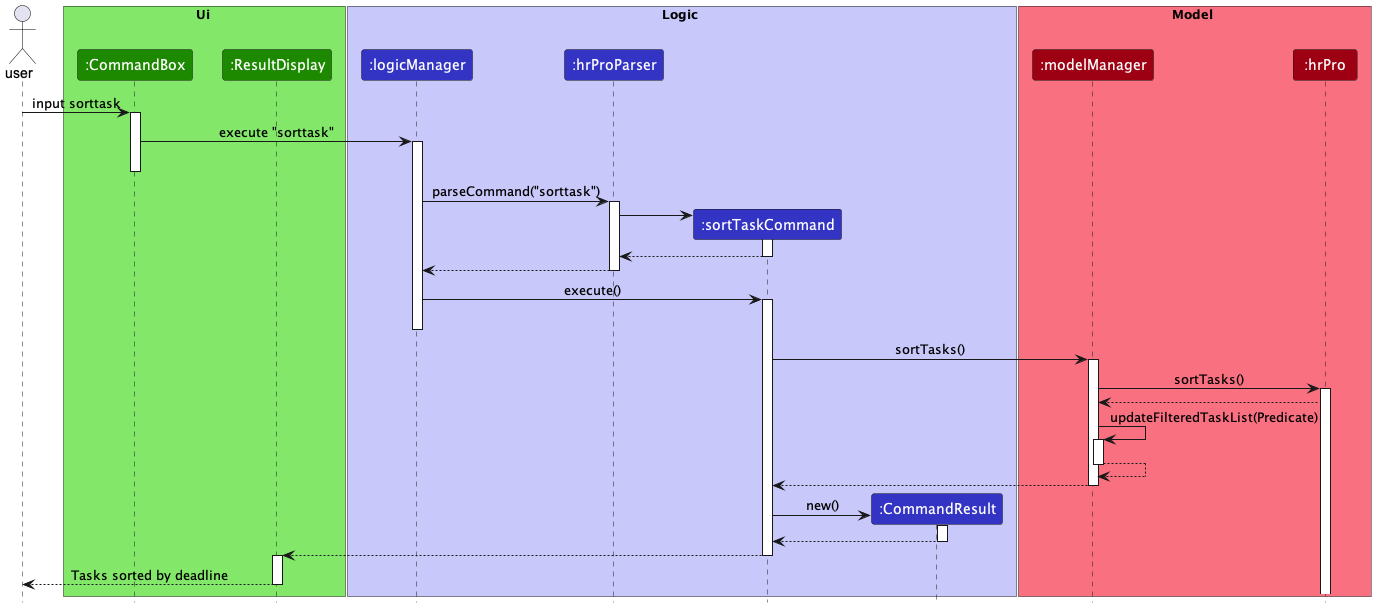

The diagram above was rendered by PlantUML. Its source (embedded in the PNG):
@startuml
!include style.puml

actor  user     as user

box Ui UI_COLOR_T1
participant ":CommandBox"  as commandBox UI_COLOR
participant ":ResultDisplay" as resultDisplay UI_COLOR
end box

box Logic LOGIC_COLOR_T1
participant ":logicManager"  as logicManager LOGIC_COLOR
participant ":hrProParser"  as hrProParser LOGIC_COLOR
participant ":hrProParser"  as hrProParser LOGIC_COLOR
participant ":sortTaskCommand"  as sortTaskCommand LOGIC_COLOR
participant ":CommandResult" as commandResult LOGIC_COLOR
end box

box Model MODEL_COLOR_T1
participant ":modelManager" as modelManager MODEL_COLOR
participant ":hrPro" as hrPro MODEL_COLOR
end box

user -> commandBox : input sorttask
activate commandBox

commandBox -> logicManager : execute "sorttask"
activate logicManager
deactivate commandBox

logicManager -> hrProParser : parseCommand("sorttask")
activate hrProParser

create sortTaskCommand
hrProParser -> sortTaskCommand
activate sortTaskCommand

sortTaskCommand --> hrProParser
deactivate sortTaskCommand

hrProParser --> logicManager
deactivate hrProParser

logicManager -> sortTaskCommand : execute()
activate sortTaskCommand
deactivate logicManager

sortTaskCommand -> modelManager : sortTasks()
activate modelManager

modelManager -> hrPro : sortTasks()
activate hrPro

hrPro --> modelManager

autoActivate on
modelManager -> modelManager :updateFilteredTaskList(Predicate)
return

modelManager --> sortTaskCommand

create commandResult
sortTaskCommand -> commandResult : new()
activate commandResult

commandResult --> sortTaskCommand
deactivate commandResult

sortTaskCommand --> resultDisplay
activate resultDisplay

resultDisplay --> user : Tasks sorted by deadline

@enduml